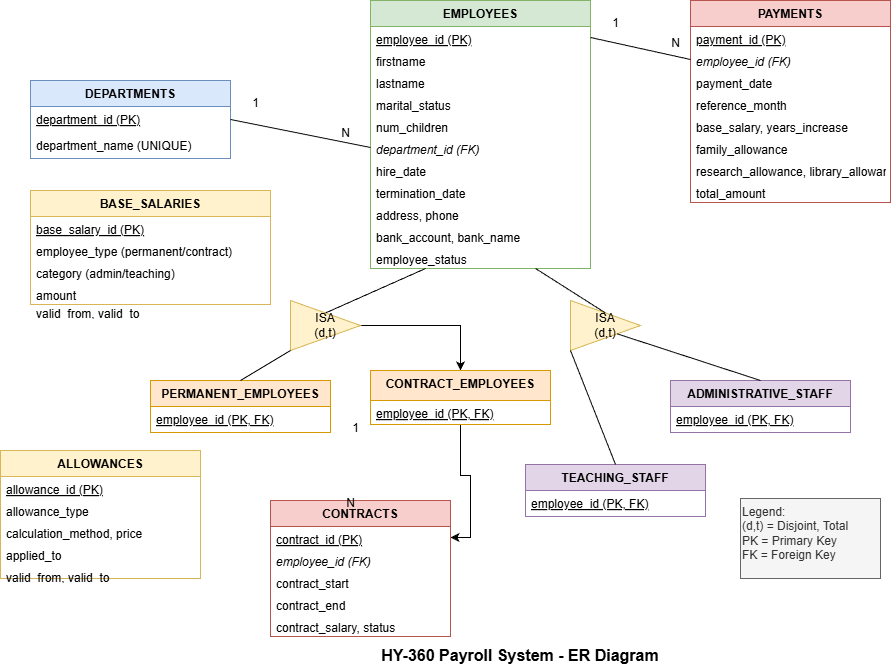

The diagram above was exported from draw.io. Its source (the exported page's mxGraphModel, read from the mxfile embedded in the PNG):
<mxGraphModel dx="2258" dy="815" grid="1" gridSize="10" guides="1" tooltips="1" connect="1" arrows="1" fold="1" page="1" pageScale="1" pageWidth="827" pageHeight="1169" math="0" shadow="0">
  <root>
    <mxCell id="0" />
    <mxCell id="1" parent="0" />
    <mxCell id="WEBkmtVkTRSuCNfhcY1A-1" parent="1" style="swimlane;fontStyle=1;align=center;verticalAlign=top;childLayout=stackLayout;horizontal=1;startSize=26;horizontalStack=0;resizeParent=1;resizeParentMax=0;resizeLast=0;collapsible=0;marginBottom=0;fillColor=#dae8fc;strokeColor=#6c8ebf;" value="DEPARTMENTS" vertex="1">
      <mxGeometry height="78" width="200" x="60" y="120" as="geometry" />
    </mxCell>
    <mxCell id="WEBkmtVkTRSuCNfhcY1A-2" parent="WEBkmtVkTRSuCNfhcY1A-1" style="text;strokeColor=none;fillColor=none;align=left;verticalAlign=top;spacingLeft=4;spacingRight=4;overflow=hidden;rotatable=0;points=[[0,0.5],[1,0.5]];portConstraint=eastwest;fontStyle=4;" value="department_id (PK)" vertex="1">
      <mxGeometry height="26" width="200" y="26" as="geometry" />
    </mxCell>
    <mxCell id="WEBkmtVkTRSuCNfhcY1A-3" parent="WEBkmtVkTRSuCNfhcY1A-1" style="text;strokeColor=none;fillColor=none;align=left;verticalAlign=top;spacingLeft=4;spacingRight=4;overflow=hidden;rotatable=0;points=[[0,0.5],[1,0.5]];portConstraint=eastwest;" value="department_name (UNIQUE)" vertex="1">
      <mxGeometry height="26" width="200" y="52" as="geometry" />
    </mxCell>
    <mxCell id="WEBkmtVkTRSuCNfhcY1A-4" parent="1" style="swimlane;fontStyle=1;align=center;verticalAlign=top;childLayout=stackLayout;horizontal=1;startSize=26;horizontalStack=0;resizeParent=1;resizeParentMax=0;resizeLast=0;collapsible=0;marginBottom=0;fillColor=#d5e8d4;strokeColor=#82b366;" value="EMPLOYEES" vertex="1">
      <mxGeometry height="268" width="220" x="400" y="40" as="geometry" />
    </mxCell>
    <mxCell id="WEBkmtVkTRSuCNfhcY1A-5" parent="WEBkmtVkTRSuCNfhcY1A-4" style="text;strokeColor=none;fillColor=none;align=left;verticalAlign=top;spacingLeft=4;spacingRight=4;overflow=hidden;rotatable=0;points=[[0,0.5],[1,0.5]];portConstraint=eastwest;fontStyle=4;" value="employee_id (PK)" vertex="1">
      <mxGeometry height="22" width="220" y="26" as="geometry" />
    </mxCell>
    <mxCell id="WEBkmtVkTRSuCNfhcY1A-6" parent="WEBkmtVkTRSuCNfhcY1A-4" style="text;strokeColor=none;fillColor=none;align=left;verticalAlign=top;spacingLeft=4;spacingRight=4;overflow=hidden;rotatable=0;points=[[0,0.5],[1,0.5]];portConstraint=eastwest;" value="firstname" vertex="1">
      <mxGeometry height="22" width="220" y="48" as="geometry" />
    </mxCell>
    <mxCell id="WEBkmtVkTRSuCNfhcY1A-7" parent="WEBkmtVkTRSuCNfhcY1A-4" style="text;strokeColor=none;fillColor=none;align=left;verticalAlign=top;spacingLeft=4;spacingRight=4;overflow=hidden;rotatable=0;points=[[0,0.5],[1,0.5]];portConstraint=eastwest;" value="lastname" vertex="1">
      <mxGeometry height="22" width="220" y="70" as="geometry" />
    </mxCell>
    <mxCell id="WEBkmtVkTRSuCNfhcY1A-8" parent="WEBkmtVkTRSuCNfhcY1A-4" style="text;strokeColor=none;fillColor=none;align=left;verticalAlign=top;spacingLeft=4;spacingRight=4;overflow=hidden;rotatable=0;points=[[0,0.5],[1,0.5]];portConstraint=eastwest;" value="marital_status" vertex="1">
      <mxGeometry height="22" width="220" y="92" as="geometry" />
    </mxCell>
    <mxCell id="WEBkmtVkTRSuCNfhcY1A-9" parent="WEBkmtVkTRSuCNfhcY1A-4" style="text;strokeColor=none;fillColor=none;align=left;verticalAlign=top;spacingLeft=4;spacingRight=4;overflow=hidden;rotatable=0;points=[[0,0.5],[1,0.5]];portConstraint=eastwest;" value="num_children" vertex="1">
      <mxGeometry height="22" width="220" y="114" as="geometry" />
    </mxCell>
    <mxCell id="WEBkmtVkTRSuCNfhcY1A-10" parent="WEBkmtVkTRSuCNfhcY1A-4" style="text;strokeColor=none;fillColor=none;align=left;verticalAlign=top;spacingLeft=4;spacingRight=4;overflow=hidden;rotatable=0;points=[[0,0.5],[1,0.5]];portConstraint=eastwest;fontStyle=2;" value="department_id (FK)" vertex="1">
      <mxGeometry height="22" width="220" y="136" as="geometry" />
    </mxCell>
    <mxCell id="WEBkmtVkTRSuCNfhcY1A-11" parent="WEBkmtVkTRSuCNfhcY1A-4" style="text;strokeColor=none;fillColor=none;align=left;verticalAlign=top;spacingLeft=4;spacingRight=4;overflow=hidden;rotatable=0;points=[[0,0.5],[1,0.5]];portConstraint=eastwest;" value="hire_date" vertex="1">
      <mxGeometry height="22" width="220" y="158" as="geometry" />
    </mxCell>
    <mxCell id="WEBkmtVkTRSuCNfhcY1A-12" parent="WEBkmtVkTRSuCNfhcY1A-4" style="text;strokeColor=none;fillColor=none;align=left;verticalAlign=top;spacingLeft=4;spacingRight=4;overflow=hidden;rotatable=0;points=[[0,0.5],[1,0.5]];portConstraint=eastwest;" value="termination_date" vertex="1">
      <mxGeometry height="22" width="220" y="180" as="geometry" />
    </mxCell>
    <mxCell id="WEBkmtVkTRSuCNfhcY1A-13" parent="WEBkmtVkTRSuCNfhcY1A-4" style="text;strokeColor=none;fillColor=none;align=left;verticalAlign=top;spacingLeft=4;spacingRight=4;overflow=hidden;rotatable=0;points=[[0,0.5],[1,0.5]];portConstraint=eastwest;" value="address, phone" vertex="1">
      <mxGeometry height="22" width="220" y="202" as="geometry" />
    </mxCell>
    <mxCell id="WEBkmtVkTRSuCNfhcY1A-14" parent="WEBkmtVkTRSuCNfhcY1A-4" style="text;strokeColor=none;fillColor=none;align=left;verticalAlign=top;spacingLeft=4;spacingRight=4;overflow=hidden;rotatable=0;points=[[0,0.5],[1,0.5]];portConstraint=eastwest;" value="bank_account, bank_name" vertex="1">
      <mxGeometry height="22" width="220" y="224" as="geometry" />
    </mxCell>
    <mxCell id="WEBkmtVkTRSuCNfhcY1A-15" parent="WEBkmtVkTRSuCNfhcY1A-4" style="text;strokeColor=none;fillColor=none;align=left;verticalAlign=top;spacingLeft=4;spacingRight=4;overflow=hidden;rotatable=0;points=[[0,0.5],[1,0.5]];portConstraint=eastwest;" value="employee_status" vertex="1">
      <mxGeometry height="22" width="220" y="246" as="geometry" />
    </mxCell>
    <mxCell id="WEBkmtVkTRSuCNfhcY1A-16" edge="1" parent="1" source="WEBkmtVkTRSuCNfhcY1A-2" style="endArrow=none;html=1;exitX=1;exitY=0.5;exitDx=0;exitDy=0;entryX=0;entryY=0.5;entryDx=0;entryDy=0;" target="WEBkmtVkTRSuCNfhcY1A-10" value="">
      <mxGeometry relative="1" as="geometry" />
    </mxCell>
    <mxCell id="WEBkmtVkTRSuCNfhcY1A-17" parent="1" style="text;html=1;align=center;verticalAlign=middle;resizable=0;points=[];autosize=1;" value="1" vertex="1">
      <mxGeometry height="26" width="30" x="270" y="130" as="geometry" />
    </mxCell>
    <mxCell id="WEBkmtVkTRSuCNfhcY1A-18" parent="1" style="text;html=1;align=center;verticalAlign=middle;resizable=0;points=[];autosize=1;" value="N" vertex="1">
      <mxGeometry height="26" width="30" x="360" y="160" as="geometry" />
    </mxCell>
    <mxCell id="WEBkmtVkTRSuCNfhcY1A-71" edge="1" parent="1" source="WEBkmtVkTRSuCNfhcY1A-19" style="edgeStyle=orthogonalEdgeStyle;rounded=0;orthogonalLoop=1;jettySize=auto;html=1;exitX=1;exitY=0.5;exitDx=0;exitDy=0;entryX=0.5;entryY=0;entryDx=0;entryDy=0;" target="WEBkmtVkTRSuCNfhcY1A-23">
      <mxGeometry relative="1" as="geometry" />
    </mxCell>
    <mxCell id="WEBkmtVkTRSuCNfhcY1A-19" parent="1" style="triangle;whiteSpace=wrap;html=1;fillColor=#fff2cc;strokeColor=#d6b656;rotation=0;" value="ISA&#10;(d,t)" vertex="1">
      <mxGeometry height="50" width="70" x="320" y="340" as="geometry" />
    </mxCell>
    <mxCell id="WEBkmtVkTRSuCNfhcY1A-20" edge="1" parent="1" source="WEBkmtVkTRSuCNfhcY1A-4" style="endArrow=none;html=1;exitX=0.25;exitY=1;exitDx=0;exitDy=0;entryX=0.5;entryY=0;entryDx=0;entryDy=0;" target="WEBkmtVkTRSuCNfhcY1A-19" value="">
      <mxGeometry relative="1" as="geometry" />
    </mxCell>
    <mxCell id="WEBkmtVkTRSuCNfhcY1A-21" parent="1" style="swimlane;fontStyle=1;align=center;verticalAlign=top;childLayout=stackLayout;horizontal=1;startSize=26;horizontalStack=0;resizeParent=1;resizeParentMax=0;resizeLast=0;collapsible=0;marginBottom=0;fillColor=#ffe6cc;strokeColor=#d79b00;" value="PERMANENT_EMPLOYEES" vertex="1">
      <mxGeometry height="52" width="180" x="180" y="420" as="geometry" />
    </mxCell>
    <mxCell id="WEBkmtVkTRSuCNfhcY1A-22" parent="WEBkmtVkTRSuCNfhcY1A-21" style="text;strokeColor=none;fillColor=none;align=left;verticalAlign=top;spacingLeft=4;spacingRight=4;overflow=hidden;rotatable=0;points=[[0,0.5],[1,0.5]];portConstraint=eastwest;fontStyle=4;" value="employee_id (PK, FK)" vertex="1">
      <mxGeometry height="26" width="180" y="26" as="geometry" />
    </mxCell>
    <mxCell id="WEBkmtVkTRSuCNfhcY1A-72" edge="1" parent="1" source="WEBkmtVkTRSuCNfhcY1A-23" style="edgeStyle=orthogonalEdgeStyle;rounded=0;orthogonalLoop=1;jettySize=auto;html=1;" target="WEBkmtVkTRSuCNfhcY1A-36" value="">
      <mxGeometry relative="1" as="geometry" />
    </mxCell>
    <mxCell id="WEBkmtVkTRSuCNfhcY1A-23" parent="1" style="swimlane;fontStyle=1;align=center;verticalAlign=top;childLayout=stackLayout;horizontal=1;startSize=30;horizontalStack=0;resizeParent=1;resizeParentMax=0;resizeLast=0;collapsible=0;marginBottom=0;fillColor=#ffe6cc;strokeColor=#d79b00;" value="CONTRACT_EMPLOYEES" vertex="1">
      <mxGeometry height="54" width="180" x="400" y="410" as="geometry" />
    </mxCell>
    <mxCell id="WEBkmtVkTRSuCNfhcY1A-24" parent="WEBkmtVkTRSuCNfhcY1A-23" style="text;strokeColor=none;fillColor=none;align=left;verticalAlign=top;spacingLeft=4;spacingRight=4;overflow=hidden;rotatable=0;points=[[0,0.5],[1,0.5]];portConstraint=eastwest;fontStyle=4;" value="employee_id (PK, FK)" vertex="1">
      <mxGeometry height="24" width="180" y="30" as="geometry" />
    </mxCell>
    <mxCell id="WEBkmtVkTRSuCNfhcY1A-25" edge="1" parent="1" source="WEBkmtVkTRSuCNfhcY1A-19" style="endArrow=none;html=1;exitX=0;exitY=1;exitDx=0;exitDy=0;entryX=0.5;entryY=0;entryDx=0;entryDy=0;" target="WEBkmtVkTRSuCNfhcY1A-21" value="">
      <mxGeometry relative="1" as="geometry" />
    </mxCell>
    <mxCell id="WEBkmtVkTRSuCNfhcY1A-27" parent="1" style="triangle;whiteSpace=wrap;html=1;fillColor=#fff2cc;strokeColor=#d6b656;rotation=0;" value="ISA&#10;(d,t)" vertex="1">
      <mxGeometry height="50" width="70" x="600" y="340" as="geometry" />
    </mxCell>
    <mxCell id="WEBkmtVkTRSuCNfhcY1A-28" edge="1" parent="1" source="WEBkmtVkTRSuCNfhcY1A-4" style="endArrow=none;html=1;exitX=0.75;exitY=1;exitDx=0;exitDy=0;entryX=0.5;entryY=0;entryDx=0;entryDy=0;" target="WEBkmtVkTRSuCNfhcY1A-27" value="">
      <mxGeometry relative="1" as="geometry" />
    </mxCell>
    <mxCell id="WEBkmtVkTRSuCNfhcY1A-29" parent="1" style="swimlane;fontStyle=1;align=center;verticalAlign=top;childLayout=stackLayout;horizontal=1;startSize=26;horizontalStack=0;resizeParent=1;resizeParentMax=0;resizeLast=0;collapsible=0;marginBottom=0;fillColor=#e1d5e7;strokeColor=#9673a6;" value="TEACHING_STAFF" vertex="1">
      <mxGeometry height="52" width="180" x="555" y="504" as="geometry" />
    </mxCell>
    <mxCell id="WEBkmtVkTRSuCNfhcY1A-30" parent="WEBkmtVkTRSuCNfhcY1A-29" style="text;strokeColor=none;fillColor=none;align=left;verticalAlign=top;spacingLeft=4;spacingRight=4;overflow=hidden;rotatable=0;points=[[0,0.5],[1,0.5]];portConstraint=eastwest;fontStyle=4;" value="employee_id (PK, FK)" vertex="1">
      <mxGeometry height="26" width="180" y="26" as="geometry" />
    </mxCell>
    <mxCell id="WEBkmtVkTRSuCNfhcY1A-31" parent="1" style="swimlane;fontStyle=1;align=center;verticalAlign=top;childLayout=stackLayout;horizontal=1;startSize=26;horizontalStack=0;resizeParent=1;resizeParentMax=0;resizeLast=0;collapsible=0;marginBottom=0;fillColor=#e1d5e7;strokeColor=#9673a6;" value="ADMINISTRATIVE_STAFF" vertex="1">
      <mxGeometry height="52" width="180" x="700" y="420" as="geometry" />
    </mxCell>
    <mxCell id="WEBkmtVkTRSuCNfhcY1A-32" parent="WEBkmtVkTRSuCNfhcY1A-31" style="text;strokeColor=none;fillColor=none;align=left;verticalAlign=top;spacingLeft=4;spacingRight=4;overflow=hidden;rotatable=0;points=[[0,0.5],[1,0.5]];portConstraint=eastwest;fontStyle=4;" value="employee_id (PK, FK)" vertex="1">
      <mxGeometry height="26" width="180" y="26" as="geometry" />
    </mxCell>
    <mxCell id="WEBkmtVkTRSuCNfhcY1A-33" edge="1" parent="1" source="WEBkmtVkTRSuCNfhcY1A-27" style="endArrow=none;html=1;exitX=0;exitY=1;exitDx=0;exitDy=0;entryX=0.5;entryY=0;entryDx=0;entryDy=0;" target="WEBkmtVkTRSuCNfhcY1A-29" value="">
      <mxGeometry relative="1" as="geometry" />
    </mxCell>
    <mxCell id="WEBkmtVkTRSuCNfhcY1A-34" edge="1" parent="1" source="WEBkmtVkTRSuCNfhcY1A-27" style="endArrow=none;html=1;exitX=1;exitY=1;exitDx=0;exitDy=0;entryX=0.5;entryY=0;entryDx=0;entryDy=0;" target="WEBkmtVkTRSuCNfhcY1A-31" value="">
      <mxGeometry relative="1" as="geometry" />
    </mxCell>
    <mxCell id="WEBkmtVkTRSuCNfhcY1A-35" parent="1" style="swimlane;fontStyle=1;align=center;verticalAlign=top;childLayout=stackLayout;horizontal=1;startSize=26;horizontalStack=0;resizeParent=1;resizeParentMax=0;resizeLast=0;collapsible=0;marginBottom=0;fillColor=#f8cecc;strokeColor=#b85450;" value="CONTRACTS" vertex="1">
      <mxGeometry height="136" width="180" x="300" y="540" as="geometry" />
    </mxCell>
    <mxCell id="WEBkmtVkTRSuCNfhcY1A-36" parent="WEBkmtVkTRSuCNfhcY1A-35" style="text;strokeColor=none;fillColor=none;align=left;verticalAlign=top;spacingLeft=4;spacingRight=4;overflow=hidden;rotatable=0;points=[[0,0.5],[1,0.5]];portConstraint=eastwest;fontStyle=4;" value="contract_id (PK)" vertex="1">
      <mxGeometry height="22" width="180" y="26" as="geometry" />
    </mxCell>
    <mxCell id="WEBkmtVkTRSuCNfhcY1A-37" parent="WEBkmtVkTRSuCNfhcY1A-35" style="text;strokeColor=none;fillColor=none;align=left;verticalAlign=top;spacingLeft=4;spacingRight=4;overflow=hidden;rotatable=0;points=[[0,0.5],[1,0.5]];portConstraint=eastwest;fontStyle=2;" value="employee_id (FK)" vertex="1">
      <mxGeometry height="22" width="180" y="48" as="geometry" />
    </mxCell>
    <mxCell id="WEBkmtVkTRSuCNfhcY1A-38" parent="WEBkmtVkTRSuCNfhcY1A-35" style="text;strokeColor=none;fillColor=none;align=left;verticalAlign=top;spacingLeft=4;spacingRight=4;overflow=hidden;rotatable=0;points=[[0,0.5],[1,0.5]];portConstraint=eastwest;" value="contract_start" vertex="1">
      <mxGeometry height="22" width="180" y="70" as="geometry" />
    </mxCell>
    <mxCell id="WEBkmtVkTRSuCNfhcY1A-39" parent="WEBkmtVkTRSuCNfhcY1A-35" style="text;strokeColor=none;fillColor=none;align=left;verticalAlign=top;spacingLeft=4;spacingRight=4;overflow=hidden;rotatable=0;points=[[0,0.5],[1,0.5]];portConstraint=eastwest;" value="contract_end" vertex="1">
      <mxGeometry height="22" width="180" y="92" as="geometry" />
    </mxCell>
    <mxCell id="WEBkmtVkTRSuCNfhcY1A-40" parent="WEBkmtVkTRSuCNfhcY1A-35" style="text;strokeColor=none;fillColor=none;align=left;verticalAlign=top;spacingLeft=4;spacingRight=4;overflow=hidden;rotatable=0;points=[[0,0.5],[1,0.5]];portConstraint=eastwest;" value="contract_salary, status" vertex="1">
      <mxGeometry height="22" width="180" y="114" as="geometry" />
    </mxCell>
    <mxCell id="WEBkmtVkTRSuCNfhcY1A-42" parent="1" style="text;html=1;align=center;verticalAlign=middle;resizable=0;points=[];autosize=1;" value="1" vertex="1">
      <mxGeometry height="26" width="30" x="370" y="455" as="geometry" />
    </mxCell>
    <mxCell id="WEBkmtVkTRSuCNfhcY1A-43" parent="1" style="text;html=1;align=center;verticalAlign=middle;resizable=0;points=[];autosize=1;" value="N" vertex="1">
      <mxGeometry height="26" width="30" x="365" y="530" as="geometry" />
    </mxCell>
    <mxCell id="WEBkmtVkTRSuCNfhcY1A-44" parent="1" style="swimlane;fontStyle=1;align=center;verticalAlign=top;childLayout=stackLayout;horizontal=1;startSize=26;horizontalStack=0;resizeParent=1;resizeParentMax=0;resizeLast=0;collapsible=0;marginBottom=0;fillColor=#f8cecc;strokeColor=#b85450;" value="PAYMENTS" vertex="1">
      <mxGeometry height="202" width="200" x="720" y="40" as="geometry" />
    </mxCell>
    <mxCell id="WEBkmtVkTRSuCNfhcY1A-45" parent="WEBkmtVkTRSuCNfhcY1A-44" style="text;strokeColor=none;fillColor=none;align=left;verticalAlign=top;spacingLeft=4;spacingRight=4;overflow=hidden;rotatable=0;points=[[0,0.5],[1,0.5]];portConstraint=eastwest;fontStyle=4;" value="payment_id (PK)" vertex="1">
      <mxGeometry height="22" width="200" y="26" as="geometry" />
    </mxCell>
    <mxCell id="WEBkmtVkTRSuCNfhcY1A-46" parent="WEBkmtVkTRSuCNfhcY1A-44" style="text;strokeColor=none;fillColor=none;align=left;verticalAlign=top;spacingLeft=4;spacingRight=4;overflow=hidden;rotatable=0;points=[[0,0.5],[1,0.5]];portConstraint=eastwest;fontStyle=2;" value="employee_id (FK)" vertex="1">
      <mxGeometry height="22" width="200" y="48" as="geometry" />
    </mxCell>
    <mxCell id="WEBkmtVkTRSuCNfhcY1A-47" parent="WEBkmtVkTRSuCNfhcY1A-44" style="text;strokeColor=none;fillColor=none;align=left;verticalAlign=top;spacingLeft=4;spacingRight=4;overflow=hidden;rotatable=0;points=[[0,0.5],[1,0.5]];portConstraint=eastwest;" value="payment_date" vertex="1">
      <mxGeometry height="22" width="200" y="70" as="geometry" />
    </mxCell>
    <mxCell id="WEBkmtVkTRSuCNfhcY1A-48" parent="WEBkmtVkTRSuCNfhcY1A-44" style="text;strokeColor=none;fillColor=none;align=left;verticalAlign=top;spacingLeft=4;spacingRight=4;overflow=hidden;rotatable=0;points=[[0,0.5],[1,0.5]];portConstraint=eastwest;" value="reference_month" vertex="1">
      <mxGeometry height="22" width="200" y="92" as="geometry" />
    </mxCell>
    <mxCell id="WEBkmtVkTRSuCNfhcY1A-49" parent="WEBkmtVkTRSuCNfhcY1A-44" style="text;strokeColor=none;fillColor=none;align=left;verticalAlign=top;spacingLeft=4;spacingRight=4;overflow=hidden;rotatable=0;points=[[0,0.5],[1,0.5]];portConstraint=eastwest;" value="base_salary, years_increase" vertex="1">
      <mxGeometry height="22" width="200" y="114" as="geometry" />
    </mxCell>
    <mxCell id="WEBkmtVkTRSuCNfhcY1A-50" parent="WEBkmtVkTRSuCNfhcY1A-44" style="text;strokeColor=none;fillColor=none;align=left;verticalAlign=top;spacingLeft=4;spacingRight=4;overflow=hidden;rotatable=0;points=[[0,0.5],[1,0.5]];portConstraint=eastwest;" value="family_allowance" vertex="1">
      <mxGeometry height="22" width="200" y="136" as="geometry" />
    </mxCell>
    <mxCell id="WEBkmtVkTRSuCNfhcY1A-51" parent="WEBkmtVkTRSuCNfhcY1A-44" style="text;strokeColor=none;fillColor=none;align=left;verticalAlign=top;spacingLeft=4;spacingRight=4;overflow=hidden;rotatable=0;points=[[0,0.5],[1,0.5]];portConstraint=eastwest;" value="research_allowance, library_allowance" vertex="1">
      <mxGeometry height="22" width="200" y="158" as="geometry" />
    </mxCell>
    <mxCell id="WEBkmtVkTRSuCNfhcY1A-52" parent="WEBkmtVkTRSuCNfhcY1A-44" style="text;strokeColor=none;fillColor=none;align=left;verticalAlign=top;spacingLeft=4;spacingRight=4;overflow=hidden;rotatable=0;points=[[0,0.5],[1,0.5]];portConstraint=eastwest;" value="total_amount" vertex="1">
      <mxGeometry height="22" width="200" y="180" as="geometry" />
    </mxCell>
    <mxCell id="WEBkmtVkTRSuCNfhcY1A-53" edge="1" parent="1" source="WEBkmtVkTRSuCNfhcY1A-5" style="endArrow=none;html=1;exitX=1;exitY=0.5;exitDx=0;exitDy=0;entryX=0;entryY=0.5;entryDx=0;entryDy=0;" target="WEBkmtVkTRSuCNfhcY1A-46" value="">
      <mxGeometry relative="1" as="geometry" />
    </mxCell>
    <mxCell id="WEBkmtVkTRSuCNfhcY1A-54" parent="1" style="text;html=1;align=center;verticalAlign=middle;resizable=0;points=[];autosize=1;" value="1" vertex="1">
      <mxGeometry height="26" width="30" x="630" y="50" as="geometry" />
    </mxCell>
    <mxCell id="WEBkmtVkTRSuCNfhcY1A-55" parent="1" style="text;html=1;align=center;verticalAlign=middle;resizable=0;points=[];autosize=1;" value="N" vertex="1">
      <mxGeometry height="26" width="30" x="690" y="70" as="geometry" />
    </mxCell>
    <mxCell id="WEBkmtVkTRSuCNfhcY1A-56" parent="1" style="swimlane;fontStyle=1;align=center;verticalAlign=top;childLayout=stackLayout;horizontal=1;startSize=26;horizontalStack=0;resizeParent=1;resizeParentMax=0;resizeLast=0;collapsible=0;marginBottom=0;fillColor=#fff2cc;strokeColor=#d6b656;" value="BASE_SALARIES" vertex="1">
      <mxGeometry height="114" width="240" x="60" y="230" as="geometry" />
    </mxCell>
    <mxCell id="WEBkmtVkTRSuCNfhcY1A-57" parent="WEBkmtVkTRSuCNfhcY1A-56" style="text;strokeColor=none;fillColor=none;align=left;verticalAlign=top;spacingLeft=4;spacingRight=4;overflow=hidden;rotatable=0;points=[[0,0.5],[1,0.5]];portConstraint=eastwest;fontStyle=4;" value="base_salary_id (PK)" vertex="1">
      <mxGeometry height="22" width="240" y="26" as="geometry" />
    </mxCell>
    <mxCell id="WEBkmtVkTRSuCNfhcY1A-58" parent="WEBkmtVkTRSuCNfhcY1A-56" style="text;strokeColor=none;fillColor=none;align=left;verticalAlign=top;spacingLeft=4;spacingRight=4;overflow=hidden;rotatable=0;points=[[0,0.5],[1,0.5]];portConstraint=eastwest;" value="employee_type (permanent/contract)" vertex="1">
      <mxGeometry height="22" width="240" y="48" as="geometry" />
    </mxCell>
    <mxCell id="WEBkmtVkTRSuCNfhcY1A-59" parent="WEBkmtVkTRSuCNfhcY1A-56" style="text;strokeColor=none;fillColor=none;align=left;verticalAlign=top;spacingLeft=4;spacingRight=4;overflow=hidden;rotatable=0;points=[[0,0.5],[1,0.5]];portConstraint=eastwest;" value="category (admin/teaching)" vertex="1">
      <mxGeometry height="22" width="240" y="70" as="geometry" />
    </mxCell>
    <mxCell id="WEBkmtVkTRSuCNfhcY1A-60" parent="WEBkmtVkTRSuCNfhcY1A-56" style="text;strokeColor=none;fillColor=none;align=left;verticalAlign=top;spacingLeft=4;spacingRight=4;overflow=hidden;rotatable=0;points=[[0,0.5],[1,0.5]];portConstraint=eastwest;" value="amount" vertex="1">
      <mxGeometry height="22" width="240" y="92" as="geometry" />
    </mxCell>
    <mxCell id="WEBkmtVkTRSuCNfhcY1A-62" parent="1" style="swimlane;fontStyle=1;align=center;verticalAlign=top;childLayout=stackLayout;horizontal=1;startSize=26;horizontalStack=0;resizeParent=1;resizeParentMax=0;resizeLast=0;collapsible=0;marginBottom=0;fillColor=#fff2cc;strokeColor=#d6b656;" value="ALLOWANCES" vertex="1">
      <mxGeometry height="128" width="200" x="30" y="490" as="geometry" />
    </mxCell>
    <mxCell id="WEBkmtVkTRSuCNfhcY1A-63" parent="WEBkmtVkTRSuCNfhcY1A-62" style="text;strokeColor=none;fillColor=none;align=left;verticalAlign=top;spacingLeft=4;spacingRight=4;overflow=hidden;rotatable=0;points=[[0,0.5],[1,0.5]];portConstraint=eastwest;fontStyle=4;" value="allowance_id (PK)" vertex="1">
      <mxGeometry height="22" width="200" y="26" as="geometry" />
    </mxCell>
    <mxCell id="WEBkmtVkTRSuCNfhcY1A-64" parent="WEBkmtVkTRSuCNfhcY1A-62" style="text;strokeColor=none;fillColor=none;align=left;verticalAlign=top;spacingLeft=4;spacingRight=4;overflow=hidden;rotatable=0;points=[[0,0.5],[1,0.5]];portConstraint=eastwest;" value="allowance_type" vertex="1">
      <mxGeometry height="22" width="200" y="48" as="geometry" />
    </mxCell>
    <mxCell id="WEBkmtVkTRSuCNfhcY1A-65" parent="WEBkmtVkTRSuCNfhcY1A-62" style="text;strokeColor=none;fillColor=none;align=left;verticalAlign=top;spacingLeft=4;spacingRight=4;overflow=hidden;rotatable=0;points=[[0,0.5],[1,0.5]];portConstraint=eastwest;" value="calculation_method, price" vertex="1">
      <mxGeometry height="22" width="200" y="70" as="geometry" />
    </mxCell>
    <mxCell id="WEBkmtVkTRSuCNfhcY1A-66" parent="WEBkmtVkTRSuCNfhcY1A-62" style="text;strokeColor=none;fillColor=none;align=left;verticalAlign=top;spacingLeft=4;spacingRight=4;overflow=hidden;rotatable=0;points=[[0,0.5],[1,0.5]];portConstraint=eastwest;" value="applied_to" vertex="1">
      <mxGeometry height="22" width="200" y="92" as="geometry" />
    </mxCell>
    <mxCell id="WEBkmtVkTRSuCNfhcY1A-67" parent="WEBkmtVkTRSuCNfhcY1A-62" style="text;strokeColor=none;fillColor=none;align=left;verticalAlign=top;spacingLeft=4;spacingRight=4;overflow=hidden;rotatable=0;points=[[0,0.5],[1,0.5]];portConstraint=eastwest;" value="valid_from, valid_to" vertex="1">
      <mxGeometry height="14" width="200" y="114" as="geometry" />
    </mxCell>
    <mxCell id="WEBkmtVkTRSuCNfhcY1A-68" parent="1" style="text;html=1;strokeColor=none;fillColor=none;align=center;verticalAlign=middle;whiteSpace=wrap;rounded=0;fontSize=16;fontStyle=1;" value="HY-360 Payroll System - ER Diagram" vertex="1">
      <mxGeometry height="30" width="300" x="400" y="680" as="geometry" />
    </mxCell>
    <mxCell id="WEBkmtVkTRSuCNfhcY1A-69" parent="1" style="text;html=1;strokeColor=#666666;fillColor=#f5f5f5;align=left;verticalAlign=top;whiteSpace=wrap;rounded=0;fontColor=#333333;" value="Legend:&#10;(d,t) = Disjoint, Total&#10;PK = Primary Key&#10;FK = Foreign Key" vertex="1">
      <mxGeometry height="80" width="140" x="770" y="538" as="geometry" />
    </mxCell>
    <mxCell id="WEBkmtVkTRSuCNfhcY1A-61" parent="1" style="text;strokeColor=none;fillColor=none;align=left;verticalAlign=top;spacingLeft=4;spacingRight=4;overflow=hidden;rotatable=0;points=[[0,0.5],[1,0.5]];portConstraint=eastwest;" value="valid_from, valid_to" vertex="1">
      <mxGeometry height="14" width="200" x="60" y="340" as="geometry" />
    </mxCell>
  </root>
</mxGraphModel>